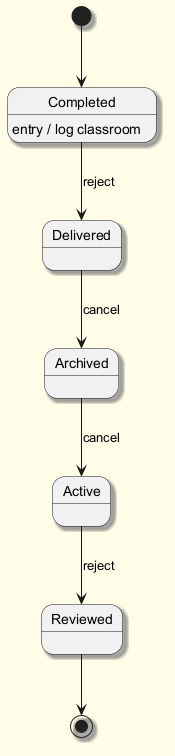

The diagram above was rendered by PlantUML. Its source (embedded in the PNG):
@startuml
skinparam backgroundColor #FFFDE7
skinparam classBackgroundColor #FFF9C4
skinparam classBorderColor #F57F17
skinparam shadowing true
[*] --> Completed
Completed --> Delivered : reject
Completed : entry / log classroom
Delivered --> Archived : cancel
Archived --> Active : cancel
Active --> Reviewed : reject
Reviewed --> [*]
@enduml